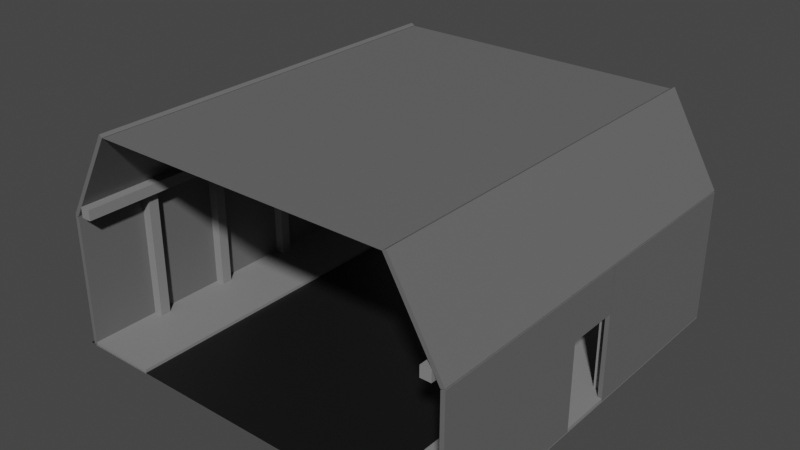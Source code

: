 # Source: tunnel_prototype_door.blend  (saved by Blender 3.6.13; exported with 4.5.12 LTS)
import bpy
from mathutils import Matrix  # noqa: F401  (used for matrix-valued properties, if any)

bpy.ops.wm.read_factory_settings(use_empty=True)
scene = bpy.context.scene
scene.name = 'Scene'

# ---- collections
col_collection = bpy.data.collections.new('Collection'); scene.collection.children.link(col_collection)

# ---- materials (node trees are filled in below, after node groups)
mat_pavement = bpy.data.materials.new('Pavement')
mat_pavement.use_transparent_shadow = False
mat_cement2 = bpy.data.materials.new('Cement2')
mat_cement2.alpha_threshold = 0.0
mat_cement2.use_transparent_shadow = False
mat_cement2.roughness = 0.5
mat_cement2.line_color = (0.0, 0.0, 0.0, 1.0)
mat_cement01 = bpy.data.materials.new('Cement01')
mat_cement01.use_transparent_shadow = False

# ---- material node trees
mat_pavement.use_nodes = True; mat_pavement.node_tree.nodes.clear()
_N = mat_pavement.node_tree.nodes; _L = mat_pavement.node_tree.links
n0 = _N.new('ShaderNodeBsdfPrincipled'); n0.name = 'Principled BSDF'; n0.location = (10, 300)
n0.distribution = 'GGX'
n0.subsurface_method = 'RANDOM_WALK_SKIN'
n0.inputs[0].default_value = (0.007193, 0.007193, 0.007193, 1.0)
n0.inputs[3].default_value = 1.45
n0.inputs[27].default_value = (0.0, 0.0, 0.0, 1.0)
n0.inputs[28].default_value = 1.0
n1 = _N.new('ShaderNodeOutputMaterial'); n1.name = 'Material Output'; n1.location = (300, 300)
_L.new(n0.outputs[0], n1.inputs[0])
n1.is_active_output = True
mat_cement2.use_nodes = True; mat_cement2.node_tree.nodes.clear()
_N = mat_cement2.node_tree.nodes; _L = mat_cement2.node_tree.links
n0 = _N.new('ShaderNodeOutputMaterial'); n0.name = 'Material Output'; n0.location = (300, 300)
n1 = _N.new('ShaderNodeBsdfPrincipled'); n1.name = 'Principled BSDF'; n1.location = (10, 300)
n1.distribution = 'GGX'
n1.subsurface_method = 'RANDOM_WALK_SKIN'
n1.inputs[0].default_value = (0.1376, 0.1376, 0.1376, 1.0)
n1.inputs[3].default_value = 1.45
n1.inputs[27].default_value = (0.0, 0.0, 0.0, 1.0)
n1.inputs[28].default_value = 1.0
_L.new(n1.outputs[0], n0.inputs[0])
n0.is_active_output = True
mat_cement01.use_nodes = True; mat_cement01.node_tree.nodes.clear()
_N = mat_cement01.node_tree.nodes; _L = mat_cement01.node_tree.links
n0 = _N.new('ShaderNodeBsdfPrincipled'); n0.name = 'Principled BSDF'; n0.location = (10, 300)
n0.distribution = 'GGX'
n0.subsurface_method = 'RANDOM_WALK_SKIN'
n0.inputs[0].default_value = (0.233, 0.233, 0.233, 1.0)
n0.inputs[3].default_value = 1.45
n0.inputs[27].default_value = (0.0, 0.0, 0.0, 1.0)
n0.inputs[28].default_value = 1.0
n1 = _N.new('ShaderNodeOutputMaterial'); n1.name = 'Material Output'; n1.location = (300, 300)
_L.new(n0.outputs[0], n1.inputs[0])
n1.is_active_output = True

# ---- world
world_world = bpy.data.worlds.new('World'); scene.world = world_world
world_world.use_nodes = True; world_world.node_tree.nodes.clear()
_N = world_world.node_tree.nodes; _L = world_world.node_tree.links
n0 = _N.new('ShaderNodeOutputWorld'); n0.name = 'World Output'; n0.location = (300, 300)
n1 = _N.new('ShaderNodeBackground'); n1.name = 'Background'; n1.location = (10, 300)
n1.inputs[0].default_value = (0.05088, 0.05088, 0.05088, 1.0)
_L.new(n1.outputs[0], n0.inputs[0])
n0.is_active_output = True
world_world.color = (0.05088, 0.05088, 0.05088)
world_world.use_sun_shadow = False
world_world.sun_shadow_jitter_overblur = 0.0

# ---- meshes
me_plane = bpy.data.meshes.new('Plane')
me_plane.from_pydata([(-39.84, -38.42, 0.0), (39.16, -38.42, 0.0), (-39.84, 38.46, 0.0), (39.16, 38.46, 0.0)], [], [(0, 1, 3, 2)])
_uv = me_plane.uv_layers.new(name='UVMap')
_uv.uv.foreach_set('vector', [0.0, 0.0, 1.0, 0.0, 1.0, 1.0, 0.0, 1.0])
me_plane.materials.append(mat_pavement)
me_plane.update()
me_cube_001 = bpy.data.meshes.new('Cube.001')
me_cube_001.from_pydata([(-0.4005, -38.38, -12.76), (-0.4005, -38.38, 12.76), (-0.4005, 38.38, -12.76), (-0.4005, 38.38, 12.76), (0.4005, -38.38, -12.76), (0.4005, -38.38, 12.76), (0.4005, 38.38, -12.76), (0.4005, 38.38, 12.76), (-0.4005, 4.148, -12.76), (-0.4005, 4.148, 12.76), (0.4005, 4.148, -12.76), (0.4005, 4.148, 12.76), (-0.4005, -6.197, -12.76), (0.4005, -6.197, 12.76), (-0.4005, -6.197, 12.76), (0.4005, -6.197, -12.76), (-0.4005, -38.38, 4.022), (0.4005, -38.38, 4.022), (-0.4005, -6.197, 4.022), (0.4005, -6.197, 4.022), (-0.4005, 4.164, 12.76), (0.4005, 4.164, 12.76), (-0.4005, 4.164, 4.022), (0.4005, 4.164, 4.022)], [], [(8, 9, 3, 2), (2, 3, 7, 6), (19, 13, 5, 17), (17, 5, 1, 16), (12, 15, 4, 0), (13, 14, 1, 5), (7, 3, 9, 11), (2, 6, 10, 8), (6, 7, 11, 10), (16, 1, 14, 18), (9, 8, 10, 11), (13, 19, 23, 21), (12, 18, 19, 15), (0, 16, 18, 12), (4, 17, 16, 0), (15, 19, 17, 4), (22, 20, 21, 23), (14, 13, 21, 20), (19, 18, 22, 23), (18, 14, 20, 22)])
_uv = me_cube_001.uv_layers.new(name='UVMap')
_uv.uv.foreach_set('vector', [0.375, 0.125, 0.625, 0.125, 0.625, 0.25, 0.375, 0.25, 0.375, 0.25, 0.625, 0.25, 0.625, 0.5, 0.375, 0.5, 0.5, 0.6875, 0.625, 0.6875, 0.625, 0.75, 0.5, 0.75, 0.5, 0.75, 0.625, 0.75, 0.625, 1.0, 0.5, 1.0, 0.125, 0.6875, 0.375, 0.6875, 0.375, 0.75, 0.125, 0.75, 0.625, 0.6875, 0.875, 0.6875, 0.875, 0.75, 0.625, 0.75, 0.625, 0.5, 0.875, 0.5, 0.875, 0.625, 0.625, 0.625, 0.125, 0.5, 0.375, 0.5, 0.375, 0.625, 0.125, 0.625, 0.375, 0.5, 0.625, 0.5, 0.625, 0.625, 0.375, 0.625, 0.5, 0.0, 0.625, 0.0, 0.625, 0.0625, 0.5, 0.0625, 0.625, 0.125, 0.375, 0.125, 0.375, 0.625, 0.625, 0.625, 0.625, 0.6875, 0.5, 0.6875, 0.5, 0.6875, 0.625, 0.6875, 0.125, 0.6875, 0.5, 0.6875, 0.5, 0.6875, 0.375, 0.6875, 0.375, 0.0, 0.5, 0.0, 0.5, 0.0625, 0.375, 0.0625, 0.375, 0.75, 0.5, 0.75, 0.5, 1.0, 0.375, 1.0, 0.375, 0.6875, 0.5, 0.6875, 0.5, 0.75, 0.375, 0.75, 0.5, 0.6875, 0.875, 0.6875, 0.625, 0.6875, 0.5, 0.6875, 0.875, 0.6875, 0.625, 0.6875, 0.625, 0.6875, 0.875, 0.6875, 0.5, 0.6875, 0.5, 0.6875, 0.5, 0.6875, 0.5, 0.6875, 0.5, 0.0625, 0.625, 0.0625, 0.625, 0.0625, 0.5, 0.0625])
me_cube_001.materials.append(mat_cement2)
me_cube_001.update()
me_cube_002 = bpy.data.meshes.new('Cube.002')
me_cube_002.from_pydata([(-0.4005, -38.38, -12.76), (-0.4005, -38.38, 12.76), (-0.4005, 38.38, -12.76), (-0.4005, 38.38, 12.76), (0.4005, -38.38, -12.76), (0.4005, -38.38, 12.76), (0.4005, 38.38, -12.76), (0.4005, 38.38, 12.76)], [], [(0, 1, 3, 2), (2, 3, 7, 6), (6, 7, 5, 4), (4, 5, 1, 0), (2, 6, 4, 0), (7, 3, 1, 5)])
_uv = me_cube_002.uv_layers.new(name='UVMap')
_uv.uv.foreach_set('vector', [0.375, 0.0, 0.625, 0.0, 0.625, 0.25, 0.375, 0.25, 0.375, 0.25, 0.625, 0.25, 0.625, 0.5, 0.375, 0.5, 0.375, 0.5, 0.625, 0.5, 0.625, 0.75, 0.375, 0.75, 0.375, 0.75, 0.625, 0.75, 0.625, 1.0, 0.375, 1.0, 0.125, 0.5, 0.375, 0.5, 0.375, 0.75, 0.125, 0.75, 0.625, 0.5, 0.875, 0.5, 0.875, 0.75, 0.625, 0.75])
me_cube_002.materials.append(mat_cement2)
me_cube_002.update()
me_cube_003 = bpy.data.meshes.new('Cube.003')
me_cube_003.from_pydata([(-0.4005, -38.38, -9.737), (-0.4005, -38.38, 9.737), (-0.4005, 38.38, -9.737), (-0.4005, 38.38, 9.737), (0.4005, -38.38, -9.737), (0.4005, -38.38, 9.737), (0.4005, 38.38, -9.737), (0.4005, 38.38, 9.737)], [], [(0, 1, 3, 2), (2, 3, 7, 6), (6, 7, 5, 4), (4, 5, 1, 0), (2, 6, 4, 0), (7, 3, 1, 5)])
_uv = me_cube_003.uv_layers.new(name='UVMap')
_uv.uv.foreach_set('vector', [0.375, 0.0, 0.625, 0.0, 0.625, 0.25, 0.375, 0.25, 0.375, 0.25, 0.625, 0.25, 0.625, 0.5, 0.375, 0.5, 0.375, 0.5, 0.625, 0.5, 0.625, 0.75, 0.375, 0.75, 0.375, 0.75, 0.625, 0.75, 0.625, 1.0, 0.375, 1.0, 0.125, 0.5, 0.375, 0.5, 0.375, 0.75, 0.125, 0.75, 0.625, 0.5, 0.875, 0.5, 0.875, 0.75, 0.625, 0.75])
me_cube_003.materials.append(mat_cement2)
me_cube_003.update()
me_cube_004 = bpy.data.meshes.new('Cube.004')
me_cube_004.from_pydata([(-0.4005, -38.38, -9.737), (-0.4005, -38.38, 9.737), (-0.4005, 38.38, -9.737), (-0.4005, 38.38, 9.737), (0.4005, -38.38, -9.737), (0.4005, -38.38, 9.737), (0.4005, 38.38, -9.737), (0.4005, 38.38, 9.737)], [], [(0, 1, 3, 2), (2, 3, 7, 6), (6, 7, 5, 4), (4, 5, 1, 0), (2, 6, 4, 0), (7, 3, 1, 5)])
_uv = me_cube_004.uv_layers.new(name='UVMap')
_uv.uv.foreach_set('vector', [0.375, 0.0, 0.625, 0.0, 0.625, 0.25, 0.375, 0.25, 0.375, 0.25, 0.625, 0.25, 0.625, 0.5, 0.375, 0.5, 0.375, 0.5, 0.625, 0.5, 0.625, 0.75, 0.375, 0.75, 0.375, 0.75, 0.625, 0.75, 0.625, 1.0, 0.375, 1.0, 0.125, 0.5, 0.375, 0.5, 0.375, 0.75, 0.125, 0.75, 0.625, 0.5, 0.875, 0.5, 0.875, 0.75, 0.625, 0.75])
me_cube_004.materials.append(mat_cement2)
me_cube_004.update()
me_plane_001 = bpy.data.meshes.new('Plane.001')
me_plane_001.from_pydata([(-28.65, -38.2, 0.0), (28.65, -38.2, 0.0), (-28.65, 38.46, 0.0), (28.65, 38.46, 0.0)], [], [(0, 1, 3, 2)])
_uv = me_plane_001.uv_layers.new(name='UVMap')
_uv.uv.foreach_set('vector', [0.0, 0.0, 1.0, 0.0, 1.0, 1.0, 0.0, 1.0])
me_plane_001.materials.append(mat_cement2)
me_plane_001.update()
me_cube_009 = bpy.data.meshes.new('Cube.009')
me_cube_009.from_pydata([(-1.0, -1.0, -12.89), (-1.0, -1.0, 12.89), (-1.0, 1.0, -12.89), (-1.0, 1.0, 12.89), (1.0, -1.0, -12.89), (1.0, -1.0, 12.89), (1.0, 1.0, -12.89), (1.0, 1.0, 12.89), (-1.0, -48.35, -12.89), (-1.0, -48.35, 12.89), (-1.0, -46.35, -12.89), (-1.0, -46.35, 12.89), (1.0, -48.35, -12.89), (1.0, -48.35, 12.89), (1.0, -46.35, -12.89), (1.0, -46.35, 12.89), (-1.0, -33.17, -12.89), (-1.0, -33.17, 12.89), (-1.0, -31.17, -12.89), (-1.0, -31.17, 12.89), (1.0, -33.17, -12.89), (1.0, -33.17, 12.89), (1.0, -31.17, -12.89), (1.0, -31.17, 12.89), (-1.0, -16.94, -12.89), (-1.0, -16.94, 12.89), (-1.0, -14.94, -12.89), (-1.0, -14.94, 12.89), (1.0, -16.94, -12.89), (1.0, -16.94, 12.89), (1.0, -14.94, -12.89), (1.0, -14.94, 12.89)], [], [(0, 1, 3, 2), (2, 3, 7, 6), (6, 7, 5, 4), (4, 5, 1, 0), (2, 6, 4, 0), (7, 3, 1, 5), (8, 9, 11, 10), (10, 11, 15, 14), (14, 15, 13, 12), (12, 13, 9, 8), (10, 14, 12, 8), (15, 11, 9, 13), (16, 17, 19, 18), (18, 19, 23, 22), (22, 23, 21, 20), (20, 21, 17, 16), (18, 22, 20, 16), (23, 19, 17, 21), (24, 25, 27, 26), (26, 27, 31, 30), (30, 31, 29, 28), (28, 29, 25, 24), (26, 30, 28, 24), (31, 27, 25, 29)])
_uv = me_cube_009.uv_layers.new(name='UVMap')
_uv.uv.foreach_set('vector', [0.375, 0.0, 0.625, 0.0, 0.625, 0.25, 0.375, 0.25, 0.375, 0.25, 0.625, 0.25, 0.625, 0.5, 0.375, 0.5, 0.375, 0.5, 0.625, 0.5, 0.625, 0.75, 0.375, 0.75, 0.375, 0.75, 0.625, 0.75, 0.625, 1.0, 0.375, 1.0, 0.125, 0.5, 0.375, 0.5, 0.375, 0.75, 0.125, 0.75, 0.625, 0.5, 0.875, 0.5, 0.875, 0.75, 0.625, 0.75, 0.375, 0.0, 0.625, 0.0, 0.625, 0.25, 0.375, 0.25, 0.375, 0.25, 0.625, 0.25, 0.625, 0.5, 0.375, 0.5, 0.375, 0.5, 0.625, 0.5, 0.625, 0.75, 0.375, 0.75, 0.375, 0.75, 0.625, 0.75, 0.625, 1.0, 0.375, 1.0, 0.125, 0.5, 0.375, 0.5, 0.375, 0.75, 0.125, 0.75, 0.625, 0.5, 0.875, 0.5, 0.875, 0.75, 0.625, 0.75, 0.375, 0.0, 0.625, 0.0, 0.625, 0.25, 0.375, 0.25, 0.375, 0.25, 0.625, 0.25, 0.625, 0.5, 0.375, 0.5, 0.375, 0.5, 0.625, 0.5, 0.625, 0.75, 0.375, 0.75, 0.375, 0.75, 0.625, 0.75, 0.625, 1.0, 0.375, 1.0, 0.125, 0.5, 0.375, 0.5, 0.375, 0.75, 0.125, 0.75, 0.625, 0.5, 0.875, 0.5, 0.875, 0.75, 0.625, 0.75, 0.375, 0.0, 0.625, 0.0, 0.625, 0.25, 0.375, 0.25, 0.375, 0.25, 0.625, 0.25, 0.625, 0.5, 0.375, 0.5, 0.375, 0.5, 0.625, 0.5, 0.625, 0.75, 0.375, 0.75, 0.375, 0.75, 0.625, 0.75, 0.625, 1.0, 0.375, 1.0, 0.125, 0.5, 0.375, 0.5, 0.375, 0.75, 0.125, 0.75, 0.625, 0.5, 0.875, 0.5, 0.875, 0.75, 0.625, 0.75])
me_cube_009.materials.append(mat_cement01)
me_cube_009.update()
me_cube_010 = bpy.data.meshes.new('Cube.010')
me_cube_010.from_pydata([(-1.0, -1.0, -12.89), (-1.0, -1.0, 12.89), (-1.0, 1.0, -12.89), (-1.0, 1.0, 12.89), (1.0, -1.0, -12.89), (1.0, -1.0, 12.89), (1.0, 1.0, -12.89), (1.0, 1.0, 12.89), (-1.0, -48.35, -12.89), (-1.0, -48.35, 12.89), (-1.0, -46.35, -12.89), (-1.0, -46.35, 12.89), (1.0, -48.35, -12.89), (1.0, -48.35, 12.89), (1.0, -46.35, -12.89), (1.0, -46.35, 12.89), (-1.0, -33.17, -12.89), (-1.0, -33.17, 12.89), (-1.0, -31.17, -12.89), (-1.0, -31.17, 12.89), (1.0, -33.17, -12.89), (1.0, -33.17, 12.89), (1.0, -31.17, -12.89), (1.0, -31.17, 12.89), (-1.0, -16.94, -12.89), (-1.0, -16.94, 12.89), (-1.0, -14.94, -12.89), (-1.0, -14.94, 12.89), (1.0, -16.94, -12.89), (1.0, -16.94, 12.89), (1.0, -14.94, -12.89), (1.0, -14.94, 12.89)], [], [(0, 1, 3, 2), (2, 3, 7, 6), (6, 7, 5, 4), (4, 5, 1, 0), (2, 6, 4, 0), (7, 3, 1, 5), (8, 9, 11, 10), (10, 11, 15, 14), (14, 15, 13, 12), (12, 13, 9, 8), (10, 14, 12, 8), (15, 11, 9, 13), (16, 17, 19, 18), (18, 19, 23, 22), (22, 23, 21, 20), (20, 21, 17, 16), (18, 22, 20, 16), (23, 19, 17, 21), (24, 25, 27, 26), (26, 27, 31, 30), (30, 31, 29, 28), (28, 29, 25, 24), (26, 30, 28, 24), (31, 27, 25, 29)])
_uv = me_cube_010.uv_layers.new(name='UVMap')
_uv.uv.foreach_set('vector', [0.375, 0.0, 0.625, 0.0, 0.625, 0.25, 0.375, 0.25, 0.375, 0.25, 0.625, 0.25, 0.625, 0.5, 0.375, 0.5, 0.375, 0.5, 0.625, 0.5, 0.625, 0.75, 0.375, 0.75, 0.375, 0.75, 0.625, 0.75, 0.625, 1.0, 0.375, 1.0, 0.125, 0.5, 0.375, 0.5, 0.375, 0.75, 0.125, 0.75, 0.625, 0.5, 0.875, 0.5, 0.875, 0.75, 0.625, 0.75, 0.375, 0.0, 0.625, 0.0, 0.625, 0.25, 0.375, 0.25, 0.375, 0.25, 0.625, 0.25, 0.625, 0.5, 0.375, 0.5, 0.375, 0.5, 0.625, 0.5, 0.625, 0.75, 0.375, 0.75, 0.375, 0.75, 0.625, 0.75, 0.625, 1.0, 0.375, 1.0, 0.125, 0.5, 0.375, 0.5, 0.375, 0.75, 0.125, 0.75, 0.625, 0.5, 0.875, 0.5, 0.875, 0.75, 0.625, 0.75, 0.375, 0.0, 0.625, 0.0, 0.625, 0.25, 0.375, 0.25, 0.375, 0.25, 0.625, 0.25, 0.625, 0.5, 0.375, 0.5, 0.375, 0.5, 0.625, 0.5, 0.625, 0.75, 0.375, 0.75, 0.375, 0.75, 0.625, 0.75, 0.625, 1.0, 0.375, 1.0, 0.125, 0.5, 0.375, 0.5, 0.375, 0.75, 0.125, 0.75, 0.625, 0.5, 0.875, 0.5, 0.875, 0.75, 0.625, 0.75, 0.375, 0.0, 0.625, 0.0, 0.625, 0.25, 0.375, 0.25, 0.375, 0.25, 0.625, 0.25, 0.625, 0.5, 0.375, 0.5, 0.375, 0.5, 0.625, 0.5, 0.625, 0.75, 0.375, 0.75, 0.375, 0.75, 0.625, 0.75, 0.625, 1.0, 0.375, 1.0, 0.125, 0.5, 0.375, 0.5, 0.375, 0.75, 0.125, 0.75, 0.625, 0.5, 0.875, 0.5, 0.875, 0.75, 0.625, 0.75])
me_cube_010.materials.append(mat_cement01)
me_cube_010.update()
me_cube_012 = bpy.data.meshes.new('Cube.012')
me_cube_012.from_pydata([(-1.0, -1.0, -38.3), (-1.0, -1.0, 38.38), (-1.0, 1.0, -38.3), (-1.0, 1.0, 38.38), (1.0, -1.0, -38.3), (1.0, -1.0, 38.38), (1.0, 1.0, -38.3), (1.0, 1.0, 38.38)], [], [(0, 1, 3, 2), (2, 3, 7, 6), (6, 7, 5, 4), (4, 5, 1, 0), (2, 6, 4, 0), (7, 3, 1, 5)])
_uv = me_cube_012.uv_layers.new(name='UVMap')
_uv.uv.foreach_set('vector', [0.375, 0.0, 0.625, 0.0, 0.625, 0.25, 0.375, 0.25, 0.375, 0.25, 0.625, 0.25, 0.625, 0.5, 0.375, 0.5, 0.375, 0.5, 0.625, 0.5, 0.625, 0.75, 0.375, 0.75, 0.375, 0.75, 0.625, 0.75, 0.625, 1.0, 0.375, 1.0, 0.125, 0.5, 0.375, 0.5, 0.375, 0.75, 0.125, 0.75, 0.625, 0.5, 0.875, 0.5, 0.875, 0.75, 0.625, 0.75])
me_cube_012.materials.append(mat_cement01)
me_cube_012.update()
me_cube_013 = bpy.data.meshes.new('Cube.013')
me_cube_013.from_pydata([(-1.0, -1.0, -38.38), (-1.0, -1.0, 38.48), (-1.0, 1.0, -38.38), (-1.0, 1.0, 38.48), (1.0, -1.0, -38.38), (1.0, -1.0, 38.48), (1.0, 1.0, -38.38), (1.0, 1.0, 38.48)], [], [(0, 1, 3, 2), (2, 3, 7, 6), (6, 7, 5, 4), (4, 5, 1, 0), (2, 6, 4, 0), (7, 3, 1, 5)])
_uv = me_cube_013.uv_layers.new(name='UVMap')
_uv.uv.foreach_set('vector', [0.375, 0.0, 0.625, 0.0, 0.625, 0.25, 0.375, 0.25, 0.375, 0.25, 0.625, 0.25, 0.625, 0.5, 0.375, 0.5, 0.375, 0.5, 0.625, 0.5, 0.625, 0.75, 0.375, 0.75, 0.375, 0.75, 0.625, 0.75, 0.625, 1.0, 0.375, 1.0, 0.125, 0.5, 0.375, 0.5, 0.375, 0.75, 0.125, 0.75, 0.625, 0.5, 0.875, 0.5, 0.875, 0.75, 0.625, 0.75])
me_cube_013.materials.append(mat_cement01)
me_cube_013.update()
me_cube_014 = bpy.data.meshes.new('Cube.014')
me_cube_014.from_pydata([(-0.4005, -38.35, -6.903), (-0.4005, -38.35, 7.176), (-0.4005, 38.33, -6.903), (-0.4005, 38.33, 7.176), (0.4005, -38.35, -6.903), (0.4005, -38.35, 7.176), (0.4005, 38.33, -6.903), (0.4005, 38.33, 7.176)], [], [(0, 1, 3, 2), (2, 3, 7, 6), (6, 7, 5, 4), (4, 5, 1, 0), (2, 6, 4, 0), (7, 3, 1, 5)])
_uv = me_cube_014.uv_layers.new(name='UVMap')
_uv.uv.foreach_set('vector', [0.375, 0.0, 0.625, 0.0, 0.625, 0.25, 0.375, 0.25, 0.375, 0.25, 0.625, 0.25, 0.625, 0.5, 0.375, 0.5, 0.375, 0.5, 0.625, 0.5, 0.625, 0.75, 0.375, 0.75, 0.375, 0.75, 0.625, 0.75, 0.625, 1.0, 0.375, 1.0, 0.125, 0.5, 0.375, 0.5, 0.375, 0.75, 0.125, 0.75, 0.625, 0.5, 0.875, 0.5, 0.875, 0.75, 0.625, 0.75])
me_cube_014.materials.append(mat_cement01)
me_cube_014.update()
me_cube_015 = bpy.data.meshes.new('Cube.015')
me_cube_015.from_pydata([(-0.4005, -38.37, -6.903), (-0.4005, -38.37, 6.903), (-0.4005, 38.38, -6.903), (-0.4005, 38.38, 6.903), (0.4005, -38.37, -6.903), (0.4005, -38.37, 6.903), (0.4005, 38.38, -6.903), (0.4005, 38.38, 6.903)], [], [(0, 1, 3, 2), (2, 3, 7, 6), (6, 7, 5, 4), (4, 5, 1, 0), (2, 6, 4, 0), (7, 3, 1, 5)])
_uv = me_cube_015.uv_layers.new(name='UVMap')
_uv.uv.foreach_set('vector', [0.375, 0.0, 0.625, 0.0, 0.625, 0.25, 0.375, 0.25, 0.375, 0.25, 0.625, 0.25, 0.625, 0.5, 0.375, 0.5, 0.375, 0.5, 0.625, 0.5, 0.625, 0.75, 0.375, 0.75, 0.375, 0.75, 0.625, 0.75, 0.625, 1.0, 0.375, 1.0, 0.125, 0.5, 0.375, 0.5, 0.375, 0.75, 0.125, 0.75, 0.625, 0.5, 0.875, 0.5, 0.875, 0.75, 0.625, 0.75])
me_cube_015.materials.append(mat_cement01)
me_cube_015.update()

# ---- objects
ob_floor = bpy.data.objects.new('Floor', me_plane)
ob_wallleft = bpy.data.objects.new('WallLeft', me_cube_001)
ob_wallright = bpy.data.objects.new('WallRight', me_cube_002)
ob_slantedroofleft = bpy.data.objects.new('SlantedRoofLeft', me_cube_003)
ob_slantedroofright = bpy.data.objects.new('SlantedRoofRight', me_cube_004)
ob_ceiling = bpy.data.objects.new('Ceiling', me_plane_001)
ob_pillarsverticalleft = bpy.data.objects.new('PillarsVerticalLeft', me_cube_009)
ob_pillarsverticalright = bpy.data.objects.new('PillarsVerticalRight', me_cube_010)
ob_pillarhorizontalleft = bpy.data.objects.new('PillarHorizontalLeft', me_cube_012)
ob_pillarhorizontalright = bpy.data.objects.new('PillarHorizontalRight', me_cube_013)
ob_sidewalkleft = bpy.data.objects.new('SidewalkLeft', me_cube_014)
ob_sidewalkright = bpy.data.objects.new('SidewalkRight', me_cube_015)

# ---- transforms, parenting, visibility, modifiers, constraints
ob_floor.location = (0.0, 0.0, 0.0)
ob_wallleft.location = (38.76, 0.0, 12.78)
ob_wallright.location = (-38.61, 0.0, 12.78)
ob_slantedroofleft.location = (33.87, 0.0, 34.03)
ob_slantedroofleft.rotation_euler = (0.0, -0.5236, 0.0)
ob_slantedroofright.location = (-33.75, 0.0, 34.04)
ob_slantedroofright.rotation_euler = (0.0, 0.5236, 0.0)
ob_ceiling.location = (-0.01868, -0.09597, 42.18)
ob_pillarsverticalleft.location = (37.42, 23.03, 12.85)
ob_pillarsverticalright.location = (-37.34, 23.03, 12.85)
ob_pillarhorizontalleft.location = (35.89, 0.002903, 26.72)
ob_pillarhorizontalleft.rotation_euler = (1.571, 0.0, 0.0)
ob_pillarhorizontalright.location = (-35.91, 0.002903, 26.72)
ob_pillarhorizontalright.rotation_euler = (1.571, 0.0, 0.0)
ob_sidewalkleft.location = (31.97, 0.0, 0.2122)
ob_sidewalkleft.rotation_euler = (0.0, 1.571, 0.0)
ob_sidewalkright.location = (-31.66, 0.0, 0.2122)
ob_sidewalkright.rotation_euler = (0.0, 1.571, 0.0)

# ---- collection membership
col_collection.objects.link(ob_floor)
col_collection.objects.link(ob_wallleft)
col_collection.objects.link(ob_wallright)
col_collection.objects.link(ob_slantedroofleft)
col_collection.objects.link(ob_slantedroofright)
col_collection.objects.link(ob_ceiling)
col_collection.objects.link(ob_pillarsverticalleft)
col_collection.objects.link(ob_pillarsverticalright)
col_collection.objects.link(ob_pillarhorizontalleft)
col_collection.objects.link(ob_pillarhorizontalright)
col_collection.objects.link(ob_sidewalkleft)
col_collection.objects.link(ob_sidewalkright)

# ---- scene / render settings (as saved in the file)
scene.frame_start = 1; scene.frame_end = 250; scene.frame_set(1)
scene.render.engine = 'BLENDER_EEVEE_NEXT'
scene.cycles.sampling_pattern = 'TABULATED_SOBOL'
scene.view_settings.view_transform = 'Filmic'
bpy.context.view_layer.update()

# ---- added for rendering (the .blend has no active camera and no usable light): camera, sun
cam_auto = bpy.data.cameras.new('AutoCamera')
cam_auto.lens = 50.0
cam_auto.sensor_width = 36.0
cam_auto.clip_end = 1921.1
ob_auto_camera = bpy.data.objects.new('AutoCamera', cam_auto)
scene.collection.objects.link(ob_auto_camera)
ob_auto_camera.location = (109.124, -131.367, 108.813)
ob_auto_camera.rotation_euler = (1.09748, -7.21219e-08, 0.694738)
scene.camera = ob_auto_camera
light_auto_sun = bpy.data.lights.new('AutoSun', 'SUN')
light_auto_sun.energy = 3.0
light_auto_sun.angle = 0.0523599
ob_auto_sun = bpy.data.objects.new('AutoSun', light_auto_sun)
scene.collection.objects.link(ob_auto_sun)
ob_auto_sun.rotation_euler = (0.872665, 0.174533, 0.523599)
bpy.context.view_layer.update()
